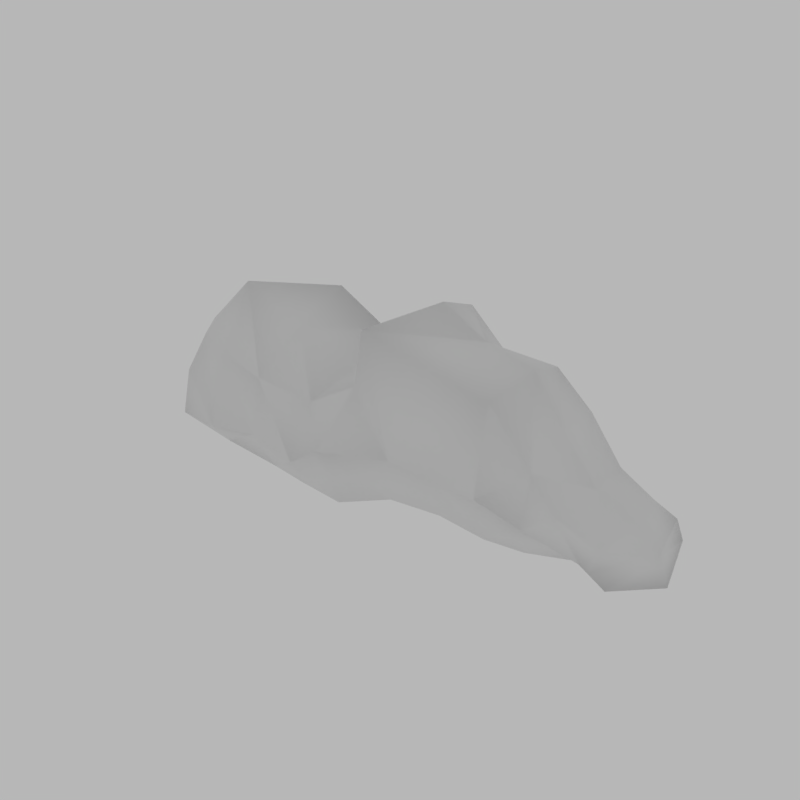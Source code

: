 # Source: clouddouble.blend  (saved by Blender 2.79.0; exported with 4.5.12 LTS)
import bpy
from mathutils import Matrix  # noqa: F401  (used for matrix-valued properties, if any)

bpy.ops.wm.read_factory_settings(use_empty=True)
scene = bpy.context.scene
scene.name = 'Scene'

# ---- collections
col_collection_1 = bpy.data.collections.new('Collection 1'); scene.collection.children.link(col_collection_1)

# ---- world
world_world = bpy.data.worlds.new('World'); scene.world = world_world
world_world.use_nodes = True; world_world.node_tree.nodes.clear()
_N = world_world.node_tree.nodes; _L = world_world.node_tree.links
n0 = _N.new('ShaderNodeOutputWorld'); n0.name = 'World Output'; n0.location = (300, 300)
n1 = _N.new('ShaderNodeBackground'); n1.name = 'Background'; n1.location = (110, 300)
n1.inputs[0].default_value = (0.4755, 0.4755, 0.4755, 1.0)
_L.new(n1.outputs[0], n0.inputs[0])
n0.is_active_output = True
world_world.color = (1.0, 1.0, 1.0)
world_world.use_sun_shadow = False
world_world.sun_shadow_jitter_overblur = 0.0
world_world.cycles.sampling_method = 'MANUAL'
world_world.light_settings.distance = 5.0

# ---- meshes
me_cube_026 = bpy.data.meshes.new('Cube.026')
me_cube_026.from_pydata([(-1.518, -0.8538, -0.6998), (-1.789, -0.8207, 0.5975), (-1.512, 0.8331, -0.627), (-1.722, 0.8428, 1.498), (0.5688, -0.7728, -0.4661), (0.186, -0.8663, 1.894), (0.7877, 0.8673, -0.5535), (0.6092, 0.8673, 1.797), (-1.553, 0.007333, -0.9246), (-1.942, -0.879, -0.3271), (-1.771, 0.01262, 1.076), (-1.457, 1.135, 0.09271), (-0.2011, 0.9541, -0.7517), (-0.1814, 0.9541, 1.184), (0.8471, 1.18, 0.2744), (0.8216, 0.01012, -0.9081), (0.7866, 0.01012, 2.154), (0.8693, -1.18, 0.4125), (-0.2026, -0.9492, -0.7363), (-0.04365, -0.7654, 0.9984), (-0.183, 0.009751, 1.355), (-0.2001, 0.01012, -1.083), (-0.2685, -1.277, 0.1729), (3.788, -0.755, -0.4266), (-0.3068, 1.313, 0.0932), (-3.877, -0.5309, -0.7561), (-2.656, -0.7005, -0.7571), (-2.658, -0.6879, 0.6806), (-2.609, 0.7019, -0.6283), (-2.69, 0.7084, 1.289), (-2.699, 0.01279, -0.9567), (-2.761, -0.9188, -0.4536), (-2.849, 0.0539, 1.524), (-2.879, 0.9301, 1.014), (2.049, -0.7312, -0.4723), (-3.358, -0.3871, 0.7135), (-3.857, 0.6149, -0.8658), (-3.327, 0.6151, 0.4493), (-4.063, 0.01022, -0.8694), (-3.656, -0.5455, 0.05806), (-3.615, 0.01259, 0.7461), (-3.49, 0.7086, 0.05148), (-3.873, 0.01034, -0.003882), (2.101, -0.8228, 1.5), (2.026, 0.8229, -0.5351), (2.01, 0.8229, 1.328), (2.126, 1.091, 0.3023), (2.083, 0.01012, -0.8338), (2.188, 0.01012, 1.633), (2.127, -1.089, 0.3117), (3.614, -0.6034, -0.02575), (4.004, 0.7552, -0.4152), (3.565, 0.7552, 0.000222), (3.847, 0.8715, -0.2215), (4.207, 0.01012, -0.617), (3.716, 0.01124, 0.09659), (3.618, -0.8639, -0.2061), (4.062, 0.01012, -0.2141), (-0.926, 0.8936, -0.7119), (-0.8736, -0.7393, 0.4945), (-0.8941, 0.8936, 1.01), (-0.9243, -0.9029, -0.7242), (-0.8381, 0.01428, 0.7105), (-0.943, 0.009397, -1.022), (-0.8412, -1.214, -0.2303), (-0.8815, 1.224, 0.09364), (1.501, -1.127, 0.3516), (1.308, -0.6703, -0.4621), (1.151, 0.8451, 1.328), (1.464, 0.01012, 1.796), (1.486, 1.135, 0.2883), (1.446, 0.8451, -0.6258), (1.491, 0.01012, -0.9524), (1.325, -0.8451, 1.633), (2.567, -0.5514, 0.5914), (2.725, 0.9812, 0.07849), (2.57, 0.789, 0.8805), (2.616, 0.01012, 0.9779), (2.673, 0.789, -0.3843), (2.727, -0.9741, 0.07655), (2.627, 0.01012, -0.5877), (2.674, -0.7685, -0.3743), (3.046, -0.7363, 0.2539), (3.162, 0.01243, 0.3375), (3.469, -0.8546, -0.1319), (3.476, 0.01012, -0.5538), (3.437, 0.9264, -0.1466), (3.056, 0.7721, 0.2641), (3.394, 0.7721, -0.398), (3.32, -0.604, -0.2963)], [], [(8, 28, 2), (13, 14, 24), (72, 44, 47), (64, 1, 9), (21, 4, 18), (10, 59, 62), (20, 5, 16), (7, 20, 16), (60, 10, 62), (21, 61, 63), (58, 21, 63), (6, 21, 12), (64, 0, 61), (4, 22, 18), (17, 19, 22), (70, 45, 46), (66, 34, 49), (24, 6, 12), (65, 12, 58), (60, 24, 65), (11, 28, 33), (1, 32, 27), (8, 26, 30), (31, 35, 39), (33, 36, 41), (31, 25, 26), (33, 37, 29), (9, 27, 31), (11, 29, 3), (9, 26, 0), (3, 32, 10), (42, 37, 41), (42, 36, 38), (25, 42, 38), (35, 42, 39), (32, 35, 27), (30, 36, 28), (32, 37, 40), (30, 25, 38), (88, 53, 51), (83, 50, 55), (86, 52, 53), (83, 52, 87), (66, 43, 73), (72, 34, 67), (70, 44, 71), (57, 50, 56), (57, 23, 54), (51, 57, 54), (52, 57, 53), (84, 50, 82), (85, 23, 89), (89, 56, 84), (85, 51, 54), (3, 65, 11), (2, 65, 58), (18, 64, 61), (2, 63, 8), (63, 0, 8), (13, 62, 20), (62, 19, 20), (22, 59, 64), (14, 71, 6), (5, 69, 16), (15, 67, 4), (17, 73, 5), (17, 67, 66), (14, 68, 70), (15, 71, 72), (44, 80, 47), (34, 79, 49), (34, 80, 81), (49, 74, 43), (46, 76, 75), (48, 74, 77), (44, 75, 78), (80, 88, 85), (79, 89, 84), (80, 89, 81), (79, 82, 74), (76, 83, 87), (75, 87, 86), (74, 83, 77), (75, 88, 78), (8, 30, 28), (13, 7, 14), (72, 71, 44), (64, 59, 1), (21, 15, 4), (10, 1, 59), (20, 19, 5), (7, 13, 20), (60, 3, 10), (21, 18, 61), (58, 12, 21), (6, 15, 21), (64, 9, 0), (4, 17, 22), (17, 5, 19), (70, 68, 45), (66, 67, 34), (24, 14, 6), (65, 24, 12), (60, 13, 24), (11, 2, 28), (1, 10, 32), (8, 0, 26), (31, 27, 35), (33, 28, 36), (31, 39, 25), (33, 41, 37), (9, 1, 27), (11, 33, 29), (9, 31, 26), (3, 29, 32), (42, 40, 37), (42, 41, 36), (25, 39, 42), (35, 40, 42), (32, 40, 35), (30, 38, 36), (32, 29, 37), (30, 26, 25), (88, 86, 53), (83, 82, 50), (86, 87, 52), (83, 55, 52), (66, 49, 43), (72, 47, 34), (70, 46, 44), (57, 55, 50), (57, 56, 23), (51, 53, 57), (52, 55, 57), (84, 56, 50), (85, 54, 23), (89, 23, 56), (85, 88, 51), (3, 60, 65), (2, 11, 65), (18, 22, 64), (2, 58, 63), (63, 61, 0), (13, 60, 62), (62, 59, 19), (22, 19, 59), (14, 70, 71), (5, 73, 69), (15, 72, 67), (17, 66, 73), (17, 4, 67), (14, 7, 68), (15, 6, 71), (44, 78, 80), (34, 81, 79), (34, 47, 80), (49, 79, 74), (46, 45, 76), (48, 43, 74), (44, 46, 75), (80, 78, 88), (79, 81, 89), (80, 85, 89), (79, 84, 82), (76, 77, 83), (75, 76, 87), (74, 82, 83), (75, 86, 88), (45, 77, 76), (69, 43, 48), (69, 45, 68), (69, 7, 16), (45, 48, 77), (69, 73, 43), (69, 48, 45), (69, 68, 7)])
me_cube_026.polygons.foreach_set('use_smooth', [True] * 176)
me_cube_026.use_remesh_preserve_volume = False
me_cube_026.use_remesh_preserve_attributes = False
me_cube_026.use_mirror_vertex_groups = False
me_cube_026.update()

# ---- objects
ob_nuvem = bpy.data.objects.new('Nuvem', me_cube_026)

# ---- transforms, parenting, visibility, modifiers, constraints
ob_nuvem.location = (0.0, 11.0, 0.0)
ob_nuvem.lineart.crease_threshold = 0.0

# ---- collection membership
col_collection_1.objects.link(ob_nuvem)

# ---- scene / render settings (as saved in the file)
scene.frame_start = 1; scene.frame_end = 250; scene.frame_set(0)
scene.render.engine = 'CYCLES'
scene.render.resolution_x = 4028
scene.render.resolution_y = 4028
scene.render.resolution_percentage = 50
scene.render.dither_intensity = 0.0
scene.render.film_transparent = True
scene.render.use_motion_blur = True
scene.render.use_border = True
scene.cycles.samples = 128
scene.cycles.sampling_pattern = 'TABULATED_SOBOL'
scene.cycles.light_sampling_threshold = 0.0
scene.cycles.use_adaptive_sampling = False
scene.cycles.use_light_tree = False
scene.cycles.blur_glossy = 0.0
scene.cycles.sample_clamp_indirect = 0.0
scene.cycles.bake_type = 'NORMAL'
scene.view_settings.view_transform = 'Standard'
bpy.context.view_layer.update()

# ---- added for rendering (the .blend has no active camera): camera
cam_auto = bpy.data.cameras.new('AutoCamera')
cam_auto.lens = 50.0
cam_auto.sensor_width = 36.0
cam_auto.clip_end = 1000.0
ob_auto_camera = bpy.data.objects.new('AutoCamera', cam_auto)
scene.collection.objects.link(ob_auto_camera)
ob_auto_camera.location = (8.63099, 0.74705, 7.38245)
ob_auto_camera.rotation_euler = (1.09748, -7.21219e-08, 0.694738)
scene.camera = ob_auto_camera
bpy.context.view_layer.update()
